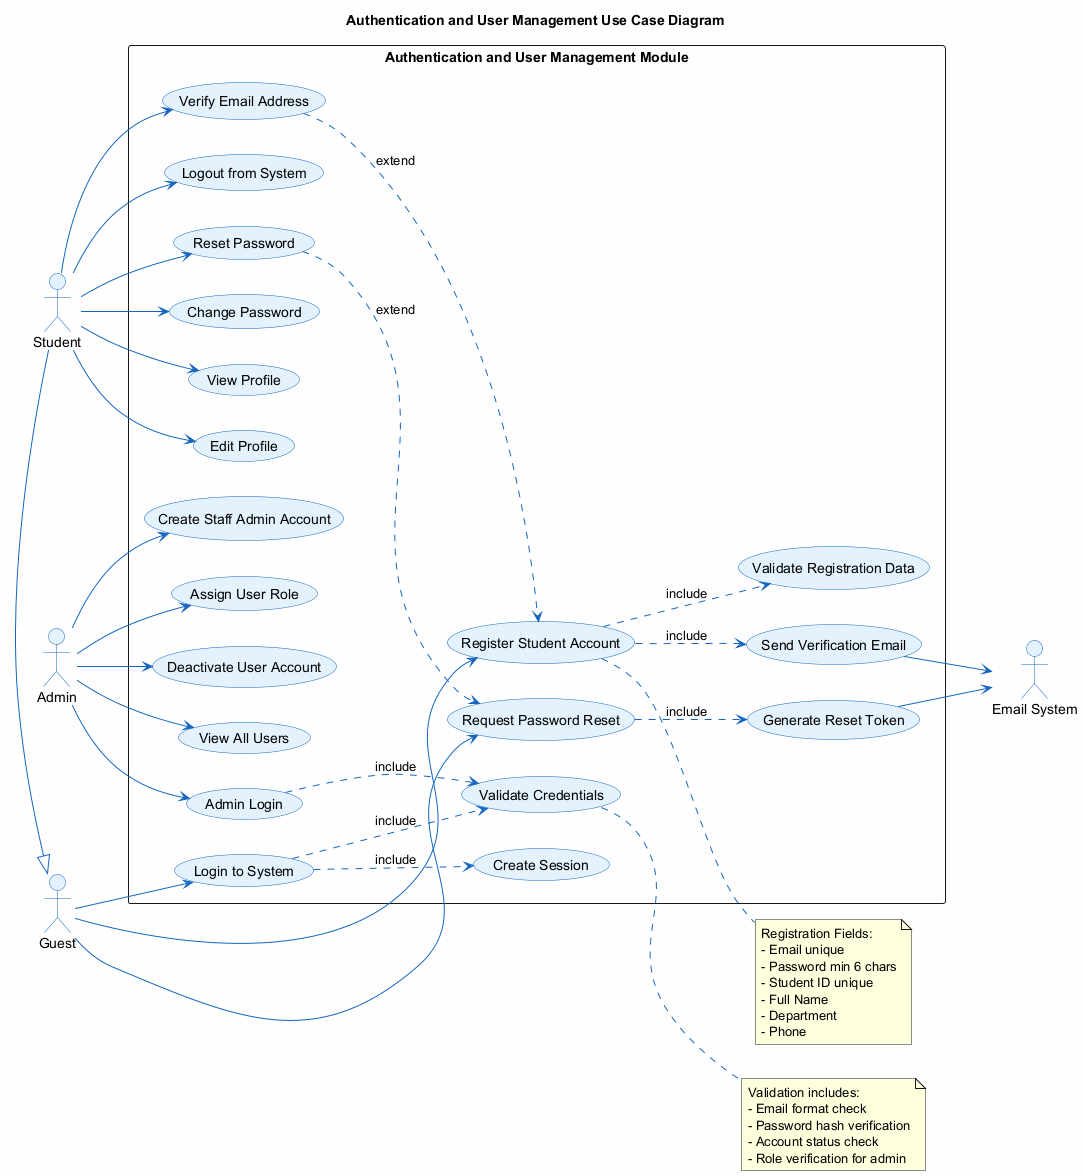

The diagram above was rendered by PlantUML. Its source (embedded in the PNG):
@startuml Authentication_UseCase
'==============================================================================
' DIAGRAM: Authentication and User Management Use Case Diagram
' PURPOSE: Details all authentication, registration, and user account management
'==============================================================================

skinparam backgroundColor #FEFEFE
skinparam actorBackgroundColor #E3F2FD
skinparam actorBorderColor #1565C0
skinparam usecaseBackgroundColor #E3F2FD
skinparam usecaseBorderColor #1565C0
skinparam arrowColor #1565C0

title Authentication and User Management Use Case Diagram

left to right direction

actor "Guest" as Guest
actor "Student" as Student
actor "Admin" as Admin
actor "Email System" as Email

Student -|> Guest

rectangle "Authentication and User Management Module" {
    
    usecase "Register Student Account" as UC01
    usecase "Validate Registration Data" as UC01a
    usecase "Send Verification Email" as UC02
    usecase "Verify Email Address" as UC03
    
    usecase "Login to System" as UC04
    usecase "Admin Login" as UC05
    usecase "Validate Credentials" as UC06
    usecase "Create Session" as UC07
    
    usecase "Logout from System" as UC08
    
    usecase "Request Password Reset" as UC09
    usecase "Generate Reset Token" as UC09a
    usecase "Reset Password" as UC10
    usecase "Change Password" as UC11
    
    usecase "View Profile" as UC12
    usecase "Edit Profile" as UC13
    
    usecase "Create Staff Admin Account" as UC14
    usecase "Assign User Role" as UC15
    usecase "Deactivate User Account" as UC16
    usecase "View All Users" as UC17
}

Guest --> UC01
Guest --> UC04
Guest --> UC09

Student --> UC03
Student --> UC08
Student --> UC10
Student --> UC11
Student --> UC12
Student --> UC13

Admin --> UC05
Admin --> UC14
Admin --> UC15
Admin --> UC16
Admin --> UC17

UC02 --> Email
UC09a --> Email

UC01 ..> UC01a : include
UC01 ..> UC02 : include
UC04 ..> UC06 : include
UC04 ..> UC07 : include
UC05 ..> UC06 : include
UC09 ..> UC09a : include

UC03 ..> UC01 : extend
UC10 ..> UC09 : extend

note right of UC01
  Registration Fields:
  - Email unique
  - Password min 6 chars
  - Student ID unique
  - Full Name
  - Department
  - Phone
end note

note right of UC06
  Validation includes:
  - Email format check
  - Password hash verification
  - Account status check
  - Role verification for admin
end note

@enduml